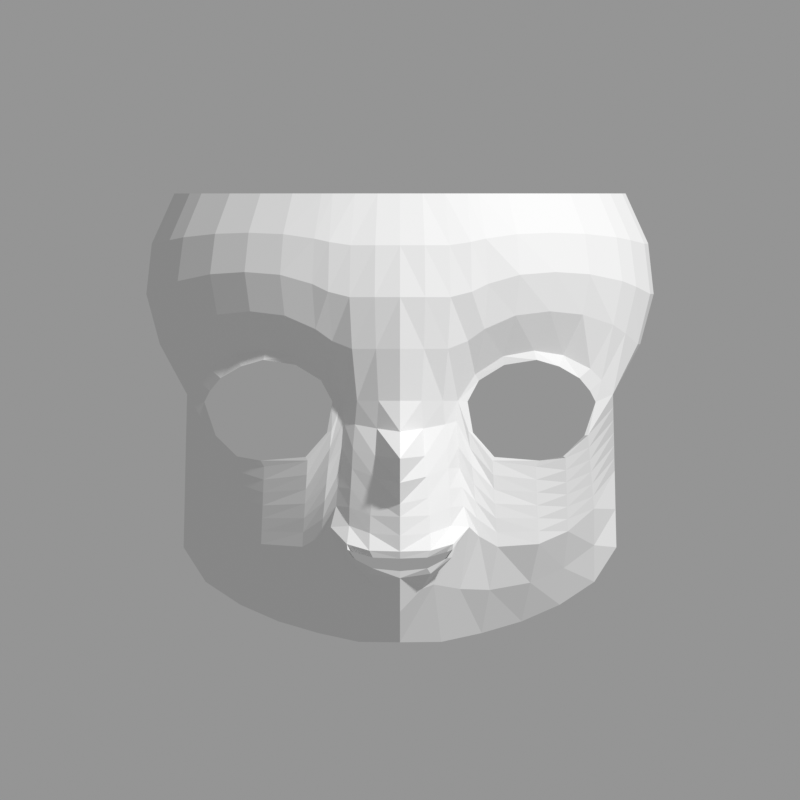 # Source: face_s07b_human_backup.blend  (saved by Blender 5.2.44; exported with 4.5.12 LTS)
import bpy
from mathutils import Matrix  # noqa: F401  (used for matrix-valued properties, if any)

bpy.ops.wm.read_factory_settings(use_empty=True)
scene = bpy.context.scene
scene.name = 'Scene'

# ---- collections
col_ref = bpy.data.collections.new('REF'); scene.collection.children.link(col_ref)
col_model = bpy.data.collections.new('MODEL'); scene.collection.children.link(col_model)

# ---- cameras
cam_cam_front = bpy.data.cameras.new('CAM_front')
cam_cam_front.type = 'ORTHO'
cam_cam_front.clip_start = 0.01
cam_cam_front.clip_end = 10.0
cam_cam_front.ortho_scale = 0.7168
cam_cam_a45 = bpy.data.cameras.new('CAM_a45')
cam_cam_a45.type = 'ORTHO'
cam_cam_a45.clip_start = 0.01
cam_cam_a45.clip_end = 10.0
cam_cam_a45.ortho_scale = 0.7168
cam_cam_side = bpy.data.cameras.new('CAM_side')
cam_cam_side.type = 'ORTHO'
cam_cam_side.clip_start = 0.01
cam_cam_side.clip_end = 10.0
cam_cam_side.ortho_scale = 0.7168

# ---- meshes
me_face = bpy.data.meshes.new('Face')
me_face.from_pydata([(-0.06542, -0.1779, -0.0243), (-0.07069, -0.1752, 0.02243), (-0.1225, -0.1593, 0.04087), (-0.1608, -0.1282, 0.02446), (-0.1753, -0.1097, 0.00313), (-0.1652, -0.1218, -0.02684), (-0.125, -0.1456, -0.04934), (-0.08466, -0.1694, -0.04613), (-0.06127, -0.1804, -0.02252), (-0.06734, -0.1778, 0.02789), (-0.12, -0.1593, 0.0492), (-0.1705, -0.1198, 0.03297), (-0.1908, -0.09329, 0.009986), (-0.1685, -0.1147, -0.02671), (-0.1217, -0.1456, -0.05488), (-0.08283, -0.1704, -0.04931), (-0.06056, -0.1794, 0.003511), (-0.05193, -0.1829, 0.00421), (-0.09238, -0.1707, 0.04413), (-0.1463, -0.137, 0.04515), (-0.1427, -0.1444, 0.03495), (-0.1807, -0.1083, 0.02275), (-0.1703, -0.1169, 0.01303), (-0.1484, -0.1302, -0.04689), (-0.1461, -0.1337, -0.04558), (-0.09342, -0.1689, 0.03635), (0.0, -0.2212, -0.1372), (-0.02433, -0.2176, -0.1363), (-0.04213, -0.2068, -0.1312), (-0.047, -0.2095, -0.1293), (-0.04213, -0.2105, -0.1368), (-0.02433, -0.2163, -0.146), (0.0, -0.2167, -0.1484), (0.0, -0.224, -0.1309), (-0.02747, -0.2193, -0.1301), (-0.04759, -0.2091, -0.1242), (-0.05085, -0.2042, -0.1234), (-0.04639, -0.2067, -0.1361), (-0.02747, -0.2119, -0.1507), (0.0, -0.2146, -0.1547), (0.0, -0.2163, 0.00421), (0.0, -0.2203, -0.02345), (0.0, -0.2497, -0.04775), (0.0, -0.2282, -0.0882), (0.0, -0.1652, -0.2122), (-0.03694, -0.1312, -0.2118), (-0.07318, -0.09713, -0.2039), (-0.109, -0.06489, -0.1934), (-0.1431, -0.0374, -0.1785), (-0.1741, -0.01233, -0.158), (-0.1939, 0.0084, -0.127), (-0.06206, -0.1867, -0.109), (-0.07068, -0.1677, -0.1171), (-0.08751, -0.1508, -0.1266), (-0.1245, -0.1247, -0.1241), (-0.1505, -0.09731, -0.1127), (-0.1739, -0.06828, -0.09237), (-0.1924, -0.008802, -0.05853), (0.0, -0.2402, -0.0693), (0.0, -0.2267, -0.09985), (0.0, -0.2249, -0.1167), (0.0, -0.1932, -0.1849), (-0.05729, -0.1829, -0.09004), (-0.05579, -0.182, -0.07322), (-0.05309, -0.1815, -0.05608), (-0.05236, -0.1831, -0.03735), (-0.05072, -0.183, -0.01408), (-0.06284, -0.1783, -0.03829), (-0.06441, -0.1787, -0.05406), (-0.06597, -0.1766, -0.06983), (-0.06754, -0.1745, -0.0856), (-0.06911, -0.1724, -0.1014), (-0.08361, -0.168, -0.06219), (-0.08439, -0.1644, -0.07508), (-0.08517, -0.1622, -0.08796), (-0.08595, -0.1589, -0.1008), (-0.08673, -0.1545, -0.1137), (-0.1222, -0.1421, -0.06642), (-0.1227, -0.1386, -0.07796), (-0.1231, -0.1351, -0.08951), (-0.1236, -0.1316, -0.101), (-0.124, -0.1282, -0.1126), (-0.1488, -0.1247, -0.05786), (-0.1491, -0.1192, -0.06883), (-0.1495, -0.1137, -0.0798), (-0.1498, -0.1083, -0.09077), (-0.1502, -0.1028, -0.1017), (-0.1694, -0.107, -0.03765), (-0.1703, -0.09923, -0.0486), (-0.1712, -0.09149, -0.05954), (-0.1721, -0.08375, -0.07048), (-0.173, -0.07601, -0.08143), (-0.1911, -0.07921, -0.001434), (-0.1913, -0.06512, -0.01285), (-0.1916, -0.05104, -0.02427), (-0.1919, -0.03696, -0.03569), (-0.1921, -0.02288, -0.04711), (-0.03036, -0.1856, -0.1604), (-0.05381, -0.1576, -0.1644), (-0.08034, -0.131, -0.1653), (-0.1167, -0.09798, -0.1588), (-0.1468, -0.06735, -0.1456), (-0.174, -0.0403, -0.1252), (-0.1931, -0.0002008, -0.09279), (-0.03855, -0.2003, 0.00421), (-0.01928, -0.2107, 0.00421), (-0.04044, -0.1946, -0.01697), (-0.04233, -0.1965, -0.03814), (-0.04311, -0.1974, -0.05616), (-0.04421, -0.1985, -0.07442), (-0.04532, -0.1988, -0.09111), (-0.04552, -0.1989, -0.1078), (-0.02075, -0.2061, -0.02056), (-0.02222, -0.212, -0.04533), (-0.02368, -0.2136, -0.0638), (-0.02515, -0.2131, -0.08274), (-0.02662, -0.2135, -0.09855), (-0.02719, -0.2135, -0.1144), (-0.01973, -0.195, -0.1643), (-0.1908, 0.0105, 0.009986), (-0.1911, 0.0105, -0.001434), (-0.1913, 0.0105, -0.01285), (-0.1916, 0.0105, -0.02427), (-0.1919, 0.0105, -0.03569), (-0.1921, 0.0105, -0.04711), (-0.1924, 0.0105, -0.05853), (-0.1931, 0.0105, -0.09279), (-0.1939, 0.0105, -0.127), (-0.1741, -0.002921, -0.158), (-0.1431, -0.01886, -0.1721), (-0.109, -0.03691, -0.185), (-0.07318, -0.04893, -0.1941), (-0.03694, -0.05628, -0.1984), (0.0, -0.05751, -0.2004), (0.0, -0.2249, 0.05066), (-0.0215, -0.2187, 0.05066), (-0.043, -0.2125, 0.05066), (-0.06085, -0.2014, 0.05771), (-0.07578, -0.1991, 0.06842), (-0.1035, -0.1887, 0.0806), (-0.1345, -0.1713, 0.0844), (-0.1639, -0.1448, 0.08136), (-0.1912, -0.113, 0.07223), (-0.2021, -0.09294, 0.06456), (-0.2131, -0.0617, 0.05499), (-0.2152, 0.0105, 0.05499), (0.0, -0.2283, 0.0971), (-0.02268, -0.2251, 0.0971), (-0.04536, -0.2192, 0.0971), (-0.06443, -0.2132, 0.1019), (-0.0788, -0.2065, 0.1089), (-0.1075, -0.1956, 0.1171), (-0.1393, -0.1752, 0.1196), (-0.1702, -0.147, 0.1176), (-0.1992, -0.1091, 0.1115), (-0.2117, -0.08521, 0.1064), (-0.2242, -0.0462, 0.09999), (-0.2273, 0.0105, 0.09999), (0.0, -0.2198, 0.1436), (-0.02217, -0.2187, 0.1436), (-0.04433, -0.2142, 0.1436), (-0.06355, -0.2095, 0.1465), (-0.07682, -0.204, 0.1495), (-0.1047, -0.1904, 0.1535), (-0.1357, -0.1699, 0.1548), (-0.1657, -0.1422, 0.1538), (-0.1941, -0.1037, 0.1507), (-0.2065, -0.07951, 0.1482), (-0.219, -0.03951, 0.145), (-0.2224, 0.0105, 0.145), (0.0, -0.1992, 0.19), (-0.02011, -0.1982, 0.19), (-0.04021, -0.1953, 0.19), (-0.06032, -0.1902, 0.19), (-0.07024, -0.1868, 0.19), (-0.09635, -0.1752, 0.19), (-0.1251, -0.1566, 0.19), (-0.1525, -0.1309, 0.19), (-0.1779, -0.09498, 0.19), (-0.1884, -0.07255, 0.19), (-0.199, -0.03588, 0.19), (-0.2021, 0.0105, 0.19)], [], [(17, 9, 1, 16), (18, 10, 2, 25), (19, 11, 3, 20), (21, 12, 4, 22), (4, 12, 13, 5), (23, 14, 6, 24), (6, 14, 15, 7), (7, 15, 8, 0), (16, 0, 8, 17), (25, 1, 9, 18), (20, 2, 10, 19), (22, 3, 11, 21), (24, 5, 13, 23), (26, 33, 34, 27), (27, 34, 35, 28), (28, 35, 36, 29), (29, 36, 37, 30), (30, 37, 38, 31), (31, 38, 39, 32), (62, 71, 52, 51), (71, 76, 53, 52), (76, 81, 54, 53), (81, 86, 55, 54), (86, 91, 56, 55), (91, 96, 57, 56), (97, 98, 45, 44), (98, 99, 46, 45), (99, 100, 47, 46), (100, 101, 48, 47), (101, 102, 49, 48), (102, 103, 50, 49), (13, 12, 92, 87), (87, 92, 93, 88), (88, 93, 94, 89), (89, 94, 95, 90), (90, 95, 96, 91), (23, 13, 87, 82), (82, 87, 88, 83), (83, 88, 89, 84), (84, 89, 90, 85), (85, 90, 91, 86), (14, 23, 82, 77), (77, 82, 83, 78), (78, 83, 84, 79), (79, 84, 85, 80), (80, 85, 86, 81), (15, 14, 77, 72), (72, 77, 78, 73), (73, 78, 79, 74), (74, 79, 80, 75), (75, 80, 81, 76), (8, 15, 72, 67), (67, 72, 73, 68), (68, 73, 74, 69), (69, 74, 75, 70), (70, 75, 76, 71), (17, 8, 67, 66), (66, 67, 68, 65), (65, 68, 69, 64), (64, 69, 70, 63), (63, 70, 71, 62), (56, 57, 103, 102), (55, 56, 102, 101), (54, 55, 101, 100), (53, 54, 100, 99), (52, 53, 99, 98), (51, 52, 98, 97), (17, 66, 106, 104), (66, 65, 107, 106), (65, 64, 108, 107), (64, 63, 109, 108), (63, 62, 110, 109), (62, 51, 111, 110), (51, 36, 35, 111), (104, 106, 112, 105), (106, 107, 113, 112), (107, 108, 114, 113), (108, 109, 115, 114), (109, 110, 116, 115), (110, 111, 117, 116), (111, 35, 34, 117), (105, 112, 41, 40), (112, 113, 42, 41), (113, 114, 58, 42), (114, 115, 43, 58), (115, 116, 59, 43), (116, 117, 60, 59), (117, 34, 33, 60), (118, 38, 37, 36), (118, 61, 39, 38), (118, 97, 44, 61), (118, 36, 51, 97), (119, 120, 92, 12), (120, 121, 93, 92), (121, 122, 94, 93), (122, 123, 95, 94), (123, 124, 96, 95), (124, 125, 57, 96), (125, 126, 103, 57), (126, 127, 50, 103), (127, 128, 49, 50), (128, 129, 48, 49), (129, 130, 47, 48), (130, 131, 46, 47), (131, 132, 45, 46), (132, 133, 44, 45), (134, 135, 105, 40), (135, 136, 104, 105), (136, 137, 17, 104), (137, 138, 9, 17), (138, 139, 18, 9), (139, 140, 10, 18), (140, 141, 19, 10), (141, 142, 11, 19), (142, 143, 21, 11), (143, 144, 12, 21), (144, 145, 119, 12), (146, 147, 135, 134), (147, 148, 136, 135), (148, 149, 137, 136), (149, 150, 138, 137), (150, 151, 139, 138), (151, 152, 140, 139), (152, 153, 141, 140), (153, 154, 142, 141), (154, 155, 143, 142), (155, 156, 144, 143), (156, 157, 145, 144), (158, 159, 147, 146), (159, 160, 148, 147), (160, 161, 149, 148), (161, 162, 150, 149), (162, 163, 151, 150), (163, 164, 152, 151), (164, 165, 153, 152), (165, 166, 154, 153), (166, 167, 155, 154), (167, 168, 156, 155), (168, 169, 157, 156), (170, 171, 159, 158), (171, 172, 160, 159), (172, 173, 161, 160), (173, 174, 162, 161), (174, 175, 163, 162), (175, 176, 164, 163), (176, 177, 165, 164), (177, 178, 166, 165), (178, 179, 167, 166), (179, 180, 168, 167), (180, 181, 169, 168)])
me_face.update()

# ---- objects
ob_ref_front = bpy.data.objects.new('REF_front', None)
ob_ref_a45 = bpy.data.objects.new('REF_a45', None)
ob_ref_side = bpy.data.objects.new('REF_side', None)
ob_cam_front = bpy.data.objects.new('CAM_front', cam_cam_front)
ob_cam_a45 = bpy.data.objects.new('CAM_a45', cam_cam_a45)
ob_cam_side = bpy.data.objects.new('CAM_side', cam_cam_side)
ob_face = bpy.data.objects.new('Face', me_face)

# ---- transforms, parenting, visibility, modifiers, constraints
ob_ref_front.location = (0.0, 0.6, 0.00455)
ob_ref_front.rotation_euler = (1.571, 0.0, -0.0)
ob_ref_front.empty_display_type = 'IMAGE'
ob_ref_front.empty_display_size = 0.7168
ob_ref_front.show_empty_image_only_axis_aligned = True
ob_ref_front.use_empty_image_alpha = True
ob_ref_front.color = (1.0, 1.0, 1.0, 0.6)
ob_ref_front.hide_select = True
ob_ref_a45.location = (0.4243, 0.4243, 0.00455)
ob_ref_a45.rotation_euler = (1.571, 0.0, -0.7854)
ob_ref_a45.empty_display_type = 'IMAGE'
ob_ref_a45.empty_display_size = 0.7168
ob_ref_a45.show_empty_image_only_axis_aligned = True
ob_ref_a45.use_empty_image_alpha = True
ob_ref_a45.color = (1.0, 1.0, 1.0, 0.6)
ob_ref_a45.hide_select = True
ob_ref_side.location = (0.6, 3.674e-17, 0.00455)
ob_ref_side.rotation_euler = (1.571, 0.0, -1.571)
ob_ref_side.empty_display_type = 'IMAGE'
ob_ref_side.empty_display_size = 0.7168
ob_ref_side.show_empty_image_only_axis_aligned = True
ob_ref_side.use_empty_image_alpha = True
ob_ref_side.color = (1.0, 1.0, 1.0, 0.6)
ob_ref_side.hide_select = True
ob_cam_front.location = (-0.0, -2.0, 0.00455)
ob_cam_front.rotation_euler = (1.571, 0.0, -0.0)
ob_cam_a45.location = (-1.414, -1.414, 0.00455)
ob_cam_a45.rotation_euler = (1.571, 0.0, -0.7854)
ob_cam_side.location = (-2.0, -1.225e-16, 0.00455)
ob_cam_side.rotation_euler = (1.571, 0.0, -1.571)
ob_face.location = (0.0, 0.0, 0.0)
_m = ob_face.modifiers.new('Mirror', 'MIRROR')
_m.use_clip = True

# ---- collection membership
col_ref.objects.link(ob_ref_front)
col_ref.objects.link(ob_ref_a45)
col_ref.objects.link(ob_ref_side)
col_ref.objects.link(ob_cam_front)
col_ref.objects.link(ob_cam_a45)
col_ref.objects.link(ob_cam_side)
col_model.objects.link(ob_face)

# ---- scene / render settings (as saved in the file)
scene.camera = ob_cam_front
scene.frame_start = 1; scene.frame_end = 250; scene.frame_set(1)
scene.render.engine = 'BLENDER_WORKBENCH'
scene.render.resolution_x = 1024
scene.render.resolution_y = 1024
scene.render.bake_bias = 0.0
scene.render.bake_samples = 0
scene.render.compositor_device = 'GPU'
scene.eevee.use_volume_custom_range = False
scene.eevee.fast_gi_thickness_near = 0.1
scene.eevee.fast_gi_thickness_far = 0.0
scene.eevee.ray_tracing_options.screen_trace_thickness = 0.1
scene.view_settings.view_transform = 'Standard'
bpy.context.view_layer.update()

# ---- added for rendering (the .blend has no usable light): sun + grey world if the file has none
light_auto_sun = bpy.data.lights.new('AutoSun', 'SUN')
light_auto_sun.energy = 3.0
light_auto_sun.angle = 0.0523599
ob_auto_sun = bpy.data.objects.new('AutoSun', light_auto_sun)
scene.collection.objects.link(ob_auto_sun)
ob_auto_sun.rotation_euler = (0.872665, 0.174533, 0.523599)
if scene.world is None:
    world_auto = bpy.data.worlds.new('AutoWorld')
    world_auto.color = (0.3, 0.3, 0.3)
    scene.world = world_auto
bpy.context.view_layer.update()
